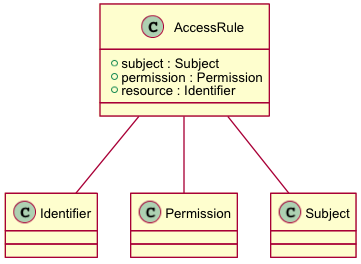

The diagram above was rendered by PlantUML. Its source (embedded in the PNG):
@startuml images/class_accessrule.png
skinparam activityFontColor black
skinparam activityFontSize 10
skinparam activityFontName arial
skinparam activityArrowFontColor black
skinparam activityArrowFontSize 10
skinparam activityArrowFontName arial
skinparam classArrowFontColor black
skinparam classArrowFontSize 10
skinparam classArrowFontName arial
skinparam classAttributeFontColor black
skinparam classAttributeFontSize 10
skinparam classAttributeFontName arial
skinparam classFontColor black
skinparam classFontSize 10
skinparam classFontName arial
skinparam componentFontColor black
skinparam componentFontSize 10
skinparam componentFontName arial
skinparam componentArrowFontColor black
skinparam componentArrowFontSize 10
skinparam componentArrowFontName arial
skinparam noteFontColor black
skinparam noteFontSize 10
skinparam noteFontName arial
skinparam packageFontColor black
skinparam packageFontSize 10
skinparam packageFontName arial
skinparam sequenceActorFontColor black
skinparam sequenceActorFontSize 10
skinparam sequenceActorFontName arial
skinparam sequenceArrowFontColor black
skinparam sequenceArrowFontSize 10
skinparam sequenceArrowFontName arial
skinparam sequenceGroupingFontColor black
skinparam sequenceGroupingFontSize 10
skinparam sequenceGroupingFontName arial
skinparam sequenceGroupingHeaderFontColor black
skinparam sequenceGroupingHeaderFontSize 10
skinparam sequenceGroupingHeaderFontName arial
skinparam sequenceParticipantFontColor black
skinparam sequenceParticipantFontSize 10
skinparam sequenceParticipantFontName arial
skinparam sequenceTitleFontColor black
skinparam sequenceTitleFontSize 10
skinparam sequenceTitleFontName arial
skinparam titleFontColor black
skinparam titleFontSize 10
skinparam titleFontName arial
skinparam usecaseFontColor black
skinparam usecaseFontSize 7
skinparam usecaseFontName arial
skinparam usecaseActorFontColor black
skinparam usecaseActorFontSize 7
skinparam usecaseActorFontName arial
skinparam usecaseArrowFontColor black
skinparam usecaseArrowFontSize 7
skinparam usecaseArrowFontName arial
class AccessRule {
  + subject : Subject
  + permission : Permission
  + resource : Identifier
}
AccessRule -- Subject
AccessRule -- Permission
AccessRule -- Identifier
@enduml